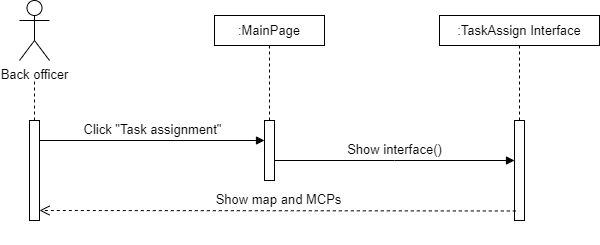

The diagram above was exported from draw.io. Its source (the exported page's mxGraphModel, read from the mxfile embedded in the PNG):
<mxGraphModel dx="857" dy="421" grid="1" gridSize="10" guides="1" tooltips="1" connect="1" arrows="1" fold="1" page="1" pageScale="1" pageWidth="850" pageHeight="1100" math="0" shadow="0">
  <root>
    <mxCell id="0" />
    <mxCell id="1" parent="0" />
    <mxCell id="HPJWyi9aw_4Ck0O93puO-1" value="Back officer" style="shape=umlActor;verticalLabelPosition=bottom;verticalAlign=top;html=1;" vertex="1" parent="1">
      <mxGeometry x="120" y="40" width="30" height="60" as="geometry" />
    </mxCell>
    <mxCell id="WGaQTN2lAVSl54UbAQ-9-1" value=":TaskAssign Interface" style="rounded=0;whiteSpace=wrap;html=1;" vertex="1" parent="1">
      <mxGeometry x="540" y="55" width="160" height="30" as="geometry" />
    </mxCell>
    <mxCell id="mfBn5eVTDHK5s0Bo9A2e-1" value=":MainPage" style="rounded=0;whiteSpace=wrap;html=1;" vertex="1" parent="1">
      <mxGeometry x="315" y="55" width="110" height="30" as="geometry" />
    </mxCell>
    <mxCell id="wzx9ZOFrRF6n02FU8FLn-1" value="" style="endArrow=none;dashed=1;html=1;rounded=0;" edge="1" parent="1">
      <mxGeometry width="50" height="50" relative="1" as="geometry">
        <mxPoint x="135" y="160" as="sourcePoint" />
        <mxPoint x="134.5" y="120" as="targetPoint" />
        <Array as="points">
          <mxPoint x="135" y="120" />
        </Array>
      </mxGeometry>
    </mxCell>
    <mxCell id="wzx9ZOFrRF6n02FU8FLn-2" value="" style="endArrow=none;dashed=1;html=1;rounded=0;" edge="1" parent="1">
      <mxGeometry width="50" height="50" relative="1" as="geometry">
        <mxPoint x="370" y="160" as="sourcePoint" />
        <mxPoint x="369.5" y="85" as="targetPoint" />
        <Array as="points">
          <mxPoint x="370" y="85" />
        </Array>
      </mxGeometry>
    </mxCell>
    <mxCell id="wzx9ZOFrRF6n02FU8FLn-3" value="" style="endArrow=none;dashed=1;html=1;rounded=0;" edge="1" parent="1">
      <mxGeometry width="50" height="50" relative="1" as="geometry">
        <mxPoint x="620" y="160" as="sourcePoint" />
        <mxPoint x="619.5" y="85" as="targetPoint" />
        <Array as="points">
          <mxPoint x="620" y="85" />
        </Array>
      </mxGeometry>
    </mxCell>
    <mxCell id="wzx9ZOFrRF6n02FU8FLn-5" value="" style="rounded=0;whiteSpace=wrap;html=1;" vertex="1" parent="1">
      <mxGeometry x="130" y="160" width="10" height="100" as="geometry" />
    </mxCell>
    <mxCell id="wzx9ZOFrRF6n02FU8FLn-8" value="" style="rounded=0;whiteSpace=wrap;html=1;" vertex="1" parent="1">
      <mxGeometry x="365" y="160" width="10" height="60" as="geometry" />
    </mxCell>
    <mxCell id="wzx9ZOFrRF6n02FU8FLn-9" value="" style="rounded=0;whiteSpace=wrap;html=1;" vertex="1" parent="1">
      <mxGeometry x="615" y="160" width="10" height="100" as="geometry" />
    </mxCell>
    <mxCell id="2SkMhgng9T9EZVPg1Dk_-1" value="Click &quot;Task assignment&quot;" style="html=1;verticalAlign=bottom;endArrow=block;edgeStyle=elbowEdgeStyle;elbow=vertical;curved=0;rounded=0;entryX=0;entryY=0.25;entryDx=0;entryDy=0;" edge="1" parent="1">
      <mxGeometry width="80" relative="1" as="geometry">
        <mxPoint x="140" y="180" as="sourcePoint" />
        <mxPoint x="365" y="180" as="targetPoint" />
      </mxGeometry>
    </mxCell>
    <mxCell id="JtQF4ad-0hEoM7cZmaaN-1" value="Show interface()" style="html=1;verticalAlign=bottom;endArrow=block;edgeStyle=elbowEdgeStyle;elbow=vertical;curved=0;rounded=0;exitX=1;exitY=0.5;exitDx=0;exitDy=0;" edge="1" parent="1">
      <mxGeometry width="80" relative="1" as="geometry">
        <mxPoint x="375" y="200" as="sourcePoint" />
        <mxPoint x="615" y="200" as="targetPoint" />
      </mxGeometry>
    </mxCell>
    <mxCell id="oNHlIQ85_mROSPjueJXQ-1" value="Show map and MCPs" style="html=1;verticalAlign=bottom;endArrow=open;dashed=1;endSize=8;edgeStyle=elbowEdgeStyle;elbow=vertical;curved=0;rounded=0;exitX=0.132;exitY=0.905;exitDx=0;exitDy=0;exitPerimeter=0;" edge="1" parent="1" source="wzx9ZOFrRF6n02FU8FLn-9">
      <mxGeometry relative="1" as="geometry">
        <mxPoint x="610" y="250" as="sourcePoint" />
        <mxPoint x="140" y="250" as="targetPoint" />
        <Array as="points">
          <mxPoint x="270" y="250" />
        </Array>
      </mxGeometry>
    </mxCell>
    <mxCell id="kigu3JO2CLAepMzV-wAC-1" value="" style="text;strokeColor=none;fillColor=none;align=left;verticalAlign=middle;spacingTop=-1;spacingLeft=4;spacingRight=4;rotatable=0;labelPosition=right;points=[];portConstraint=eastwest;" vertex="1" parent="1">
      <mxGeometry x="390" y="270" width="20" height="14" as="geometry" />
    </mxCell>
  </root>
</mxGraphModel>